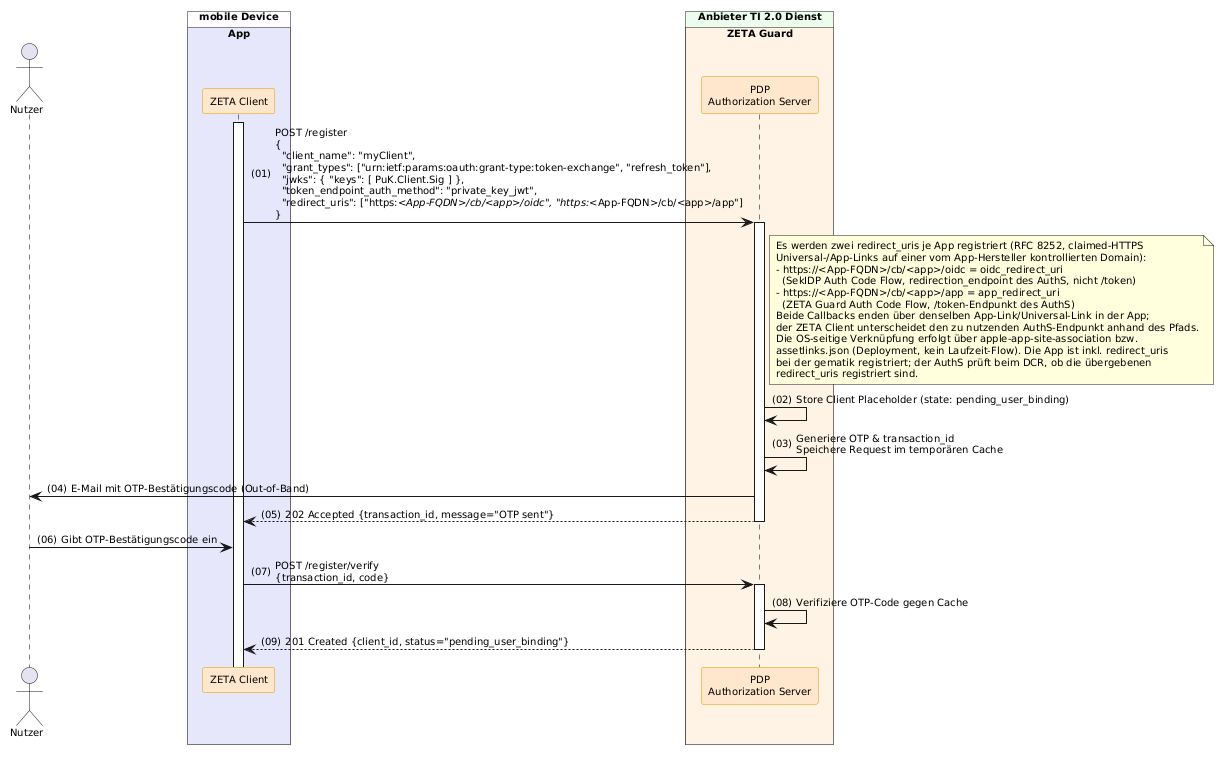

The diagram above was rendered by PlantUML. Its source (embedded in the PNG):
@startuml "Abb-ZETA-DCR-für-mobile-SW-Att-Clients"
!include ../puml-layout.txt

actor User as "Nutzer"

box "mobile Device" DEVICE_COLOR
  box "App" PRIMAERSYSTEM_COLOR
    participant Client as "ZETA Client" <<zeta>>
  end box
end box

box "Anbieter TI 2.0 Dienst" PROVIDER_COLOR
  box "ZETA Guard" ZETA_GUARD_COLOR
    participant AuthS as "PDP\nAuthorization Server" <<zeta>>
  end box
end box

Client++
Client -> AuthS++: POST /register\n{\n  "client_name": "myClient",\n  "grant_types": ["urn:ietf:params:oauth:grant-type:token-exchange", "refresh_token"],\n  "jwks": { "keys": [ PuK.Client.Sig ] },\n  "token_endpoint_auth_method": "private_key_jwt",\n  "redirect_uris": ["https://<App-FQDN>/cb/<app>/oidc", "https://<App-FQDN>/cb/<app>/app"]\n}
note right of AuthS
  Es werden zwei redirect_uris je App registriert (RFC 8252, claimed-HTTPS
  Universal-/App-Links auf einer vom App-Hersteller kontrollierten Domain):
  - https://<App-FQDN>/cb/<app>/oidc = oidc_redirect_uri
    (SekIDP Auth Code Flow, redirection_endpoint des AuthS, nicht /token)
  - https://<App-FQDN>/cb/<app>/app = app_redirect_uri
    (ZETA Guard Auth Code Flow, /token-Endpunkt des AuthS)
  Beide Callbacks enden über denselben App-Link/Universal-Link in der App;
  der ZETA Client unterscheidet den zu nutzenden AuthS-Endpunkt anhand des Pfads.
  Die OS-seitige Verknüpfung erfolgt über apple-app-site-association bzw.
  assetlinks.json (Deployment, kein Laufzeit-Flow). Die App ist inkl. redirect_uris
  bei der gematik registriert; der AuthS prüft beim DCR, ob die übergebenen
  redirect_uris registriert sind.
end note

    AuthS -> AuthS: Store Client Placeholder (state: pending_user_binding)

    ' Trust On First Use (TOFU)
    AuthS -> AuthS: Generiere OTP & transaction_id\nSpeichere Request im temporären Cache
    AuthS -> User: E-Mail mit OTP-Bestätigungscode (Out-of-Band)
    
    ' Server antwortet mit 202, noch KEINE client_id!
    AuthS --> Client--: 202 Accepted {transaction_id, message="OTP sent"}

    ' Warte auf Nutzer-Eingabe
    User -> Client: Gibt OTP-Bestätigungscode ein
    
    ' Verifikation mit der temporären ID
    Client -> AuthS++: POST /register/verify\n{transaction_id, code}
    AuthS -> AuthS: Verifiziere OTP-Code gegen Cache



AuthS --> Client--: 201 Created {client_id, status="pending_user_binding"}

@enduml